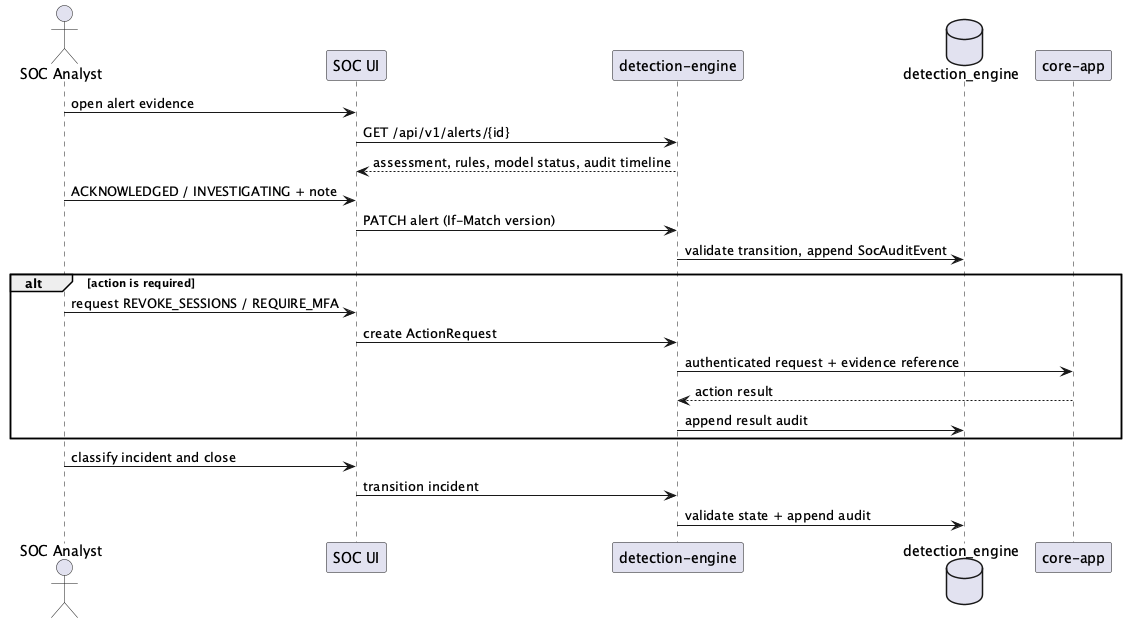

The diagram above was rendered by PlantUML. Its source (embedded in the PNG):
@startuml st04-soc-investigation
actor "SOC Analyst" as soc
participant "SOC UI" as ui
participant "detection-engine" as detection
database "detection_engine" as detdb
participant "core-app" as core

soc -> ui : open alert evidence
ui -> detection : GET /api/v1/alerts/{id}
detection --> ui : assessment, rules, model status, audit timeline
soc -> ui : ACKNOWLEDGED / INVESTIGATING + note
ui -> detection : PATCH alert (If-Match version)
detection -> detdb : validate transition, append SocAuditEvent
alt action is required
  soc -> ui : request REVOKE_SESSIONS / REQUIRE_MFA
  ui -> detection : create ActionRequest
  detection -> core : authenticated request + evidence reference
  core --> detection : action result
  detection -> detdb : append result audit
end
soc -> ui : classify incident and close
ui -> detection : transition incident
detection -> detdb : validate state + append audit
@enduml